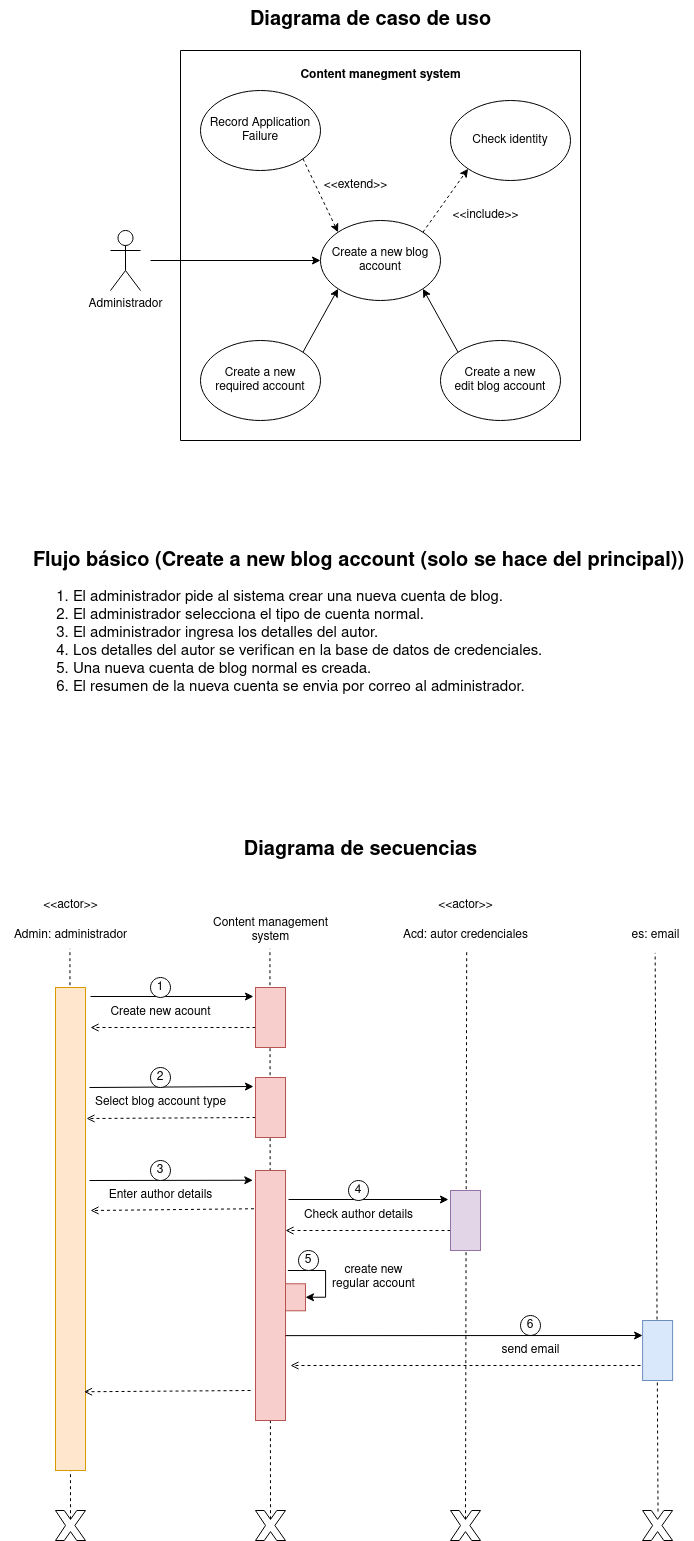

The diagram above was exported from draw.io. Its source (the exported page's mxGraphModel, read from the mxfile embedded in the PNG):
<mxGraphModel dx="2200" dy="1016" grid="1" gridSize="10" guides="1" tooltips="1" connect="1" arrows="1" fold="1" page="1" pageScale="1" pageWidth="850" pageHeight="1100" math="0" shadow="0">
  <root>
    <mxCell id="0" />
    <mxCell id="1" parent="0" />
    <mxCell id="uQ7hfvyD4vVksmmu_UmX-1" value="Administrador" style="shape=umlActor;verticalLabelPosition=bottom;verticalAlign=top;html=1;outlineConnect=0;" parent="1" vertex="1">
      <mxGeometry x="180" y="280" width="30" height="60" as="geometry" />
    </mxCell>
    <mxCell id="uQ7hfvyD4vVksmmu_UmX-2" value="&lt;div&gt;Record Application Failure&lt;br&gt;&lt;/div&gt;" style="ellipse;whiteSpace=wrap;html=1;" parent="1" vertex="1">
      <mxGeometry x="270" y="140" width="120" height="80" as="geometry" />
    </mxCell>
    <mxCell id="uQ7hfvyD4vVksmmu_UmX-3" value="Create a new blog account" style="ellipse;whiteSpace=wrap;html=1;" parent="1" vertex="1">
      <mxGeometry x="390" y="270" width="120" height="80" as="geometry" />
    </mxCell>
    <mxCell id="uQ7hfvyD4vVksmmu_UmX-4" value="Check identity" style="ellipse;whiteSpace=wrap;html=1;" parent="1" vertex="1">
      <mxGeometry x="520" y="150" width="120" height="80" as="geometry" />
    </mxCell>
    <mxCell id="uQ7hfvyD4vVksmmu_UmX-5" value="" style="endArrow=classic;dashed=1;html=1;rounded=0;entryX=0;entryY=1;entryDx=0;entryDy=0;exitX=1;exitY=0;exitDx=0;exitDy=0;endFill=1;" parent="1" source="uQ7hfvyD4vVksmmu_UmX-3" target="uQ7hfvyD4vVksmmu_UmX-4" edge="1">
      <mxGeometry width="50" height="50" relative="1" as="geometry">
        <mxPoint x="470" y="340" as="sourcePoint" />
        <mxPoint x="520" y="290" as="targetPoint" />
      </mxGeometry>
    </mxCell>
    <mxCell id="uQ7hfvyD4vVksmmu_UmX-6" value="" style="endArrow=classic;dashed=1;html=1;rounded=0;entryX=0;entryY=0;entryDx=0;entryDy=0;exitX=1;exitY=1;exitDx=0;exitDy=0;endFill=1;" parent="1" source="uQ7hfvyD4vVksmmu_UmX-2" target="uQ7hfvyD4vVksmmu_UmX-3" edge="1">
      <mxGeometry width="50" height="50" relative="1" as="geometry">
        <mxPoint x="502" y="292" as="sourcePoint" />
        <mxPoint x="548" y="228" as="targetPoint" />
      </mxGeometry>
    </mxCell>
    <mxCell id="uQ7hfvyD4vVksmmu_UmX-7" value="&lt;div&gt;Create a new&lt;/div&gt;&lt;div&gt;required account&lt;/div&gt;" style="ellipse;whiteSpace=wrap;html=1;" parent="1" vertex="1">
      <mxGeometry x="270" y="390" width="120" height="80" as="geometry" />
    </mxCell>
    <mxCell id="uQ7hfvyD4vVksmmu_UmX-8" value="&lt;div&gt;Create a new&lt;/div&gt;&lt;div&gt;edit blog account&lt;br&gt;&lt;/div&gt;" style="ellipse;whiteSpace=wrap;html=1;" parent="1" vertex="1">
      <mxGeometry x="510" y="390" width="120" height="80" as="geometry" />
    </mxCell>
    <mxCell id="uQ7hfvyD4vVksmmu_UmX-10" value="" style="endArrow=classic;html=1;rounded=0;entryX=1;entryY=1;entryDx=0;entryDy=0;endFill=1;exitX=0;exitY=0;exitDx=0;exitDy=0;" parent="1" source="uQ7hfvyD4vVksmmu_UmX-8" target="uQ7hfvyD4vVksmmu_UmX-3" edge="1">
      <mxGeometry width="50" height="50" relative="1" as="geometry">
        <mxPoint x="480" y="402" as="sourcePoint" />
        <mxPoint x="480" y="390" as="targetPoint" />
      </mxGeometry>
    </mxCell>
    <mxCell id="uQ7hfvyD4vVksmmu_UmX-11" value="" style="endArrow=classic;html=1;rounded=0;exitX=1;exitY=0;exitDx=0;exitDy=0;entryX=0;entryY=1;entryDx=0;entryDy=0;endFill=1;" parent="1" source="uQ7hfvyD4vVksmmu_UmX-7" target="uQ7hfvyD4vVksmmu_UmX-3" edge="1">
      <mxGeometry width="50" height="50" relative="1" as="geometry">
        <mxPoint x="390" y="400" as="sourcePoint" />
        <mxPoint x="430" y="370" as="targetPoint" />
      </mxGeometry>
    </mxCell>
    <mxCell id="uQ7hfvyD4vVksmmu_UmX-12" value="&amp;lt;&amp;lt;extend&amp;gt;&amp;gt;" style="text;html=1;align=center;verticalAlign=middle;resizable=0;points=[];autosize=1;strokeColor=none;fillColor=none;" parent="1" vertex="1">
      <mxGeometry x="380" y="220" width="90" height="30" as="geometry" />
    </mxCell>
    <mxCell id="uQ7hfvyD4vVksmmu_UmX-13" value="&amp;lt;&amp;lt;include&amp;gt;&amp;gt;" style="text;html=1;align=center;verticalAlign=middle;resizable=0;points=[];autosize=1;strokeColor=none;fillColor=none;" parent="1" vertex="1">
      <mxGeometry x="510" y="250" width="90" height="30" as="geometry" />
    </mxCell>
    <mxCell id="uQ7hfvyD4vVksmmu_UmX-14" value="" style="endArrow=classic;html=1;rounded=0;entryX=0;entryY=0.5;entryDx=0;entryDy=0;" parent="1" target="uQ7hfvyD4vVksmmu_UmX-3" edge="1">
      <mxGeometry width="50" height="50" relative="1" as="geometry">
        <mxPoint x="220" y="310" as="sourcePoint" />
        <mxPoint x="340" y="290" as="targetPoint" />
      </mxGeometry>
    </mxCell>
    <mxCell id="uQ7hfvyD4vVksmmu_UmX-15" value="&lt;div style=&quot;font-size: 20px;&quot;&gt;&lt;font style=&quot;font-size: 20px;&quot;&gt;&lt;b&gt;&lt;font style=&quot;font-size: 20px;&quot;&gt;Flujo básico (Create a new blog account (solo se hace del principal))&lt;br&gt;&lt;/font&gt;&lt;/b&gt;&lt;/font&gt;&lt;/div&gt;&lt;div style=&quot;font-size: 15px;&quot;&gt;&lt;ol&gt;&lt;li&gt;&lt;div align=&quot;left&quot;&gt;&lt;font style=&quot;font-size: 15px;&quot;&gt;El administrador pide al sistema crear una nueva cuenta de blog.&lt;/font&gt;&lt;/div&gt;&lt;/li&gt;&lt;li&gt;&lt;div align=&quot;left&quot;&gt;&lt;font style=&quot;font-size: 15px;&quot;&gt;El administrador selecciona el tipo de cuenta normal.&lt;/font&gt;&lt;/div&gt;&lt;/li&gt;&lt;li&gt;&lt;div align=&quot;left&quot;&gt;&lt;font style=&quot;font-size: 15px;&quot;&gt;El administrador ingresa los detalles del autor.&lt;/font&gt;&lt;/div&gt;&lt;/li&gt;&lt;li&gt;&lt;div align=&quot;left&quot;&gt;&lt;font style=&quot;font-size: 15px;&quot;&gt;Los detalles del autor se verifican en la base de datos de credenciales.&lt;/font&gt;&lt;/div&gt;&lt;/li&gt;&lt;li&gt;&lt;div align=&quot;left&quot;&gt;&lt;font style=&quot;font-size: 15px;&quot;&gt;Una nueva cuenta de blog normal es creada.&lt;/font&gt;&lt;/div&gt;&lt;/li&gt;&lt;li&gt;&lt;div align=&quot;left&quot;&gt;&lt;font style=&quot;font-size: 15px;&quot;&gt;El resumen de la nueva cuenta se envia por correo al administrador.&lt;/font&gt;&lt;br&gt;&lt;/div&gt;&lt;/li&gt;&lt;/ol&gt;&lt;/div&gt;" style="text;html=1;align=center;verticalAlign=middle;resizable=0;points=[];autosize=1;strokeColor=none;fillColor=none;" parent="1" vertex="1">
      <mxGeometry x="93" y="590" width="670" height="180" as="geometry" />
    </mxCell>
    <mxCell id="uQ7hfvyD4vVksmmu_UmX-16" value="" style="swimlane;startSize=0;" parent="1" vertex="1">
      <mxGeometry x="250" y="100" width="400" height="390" as="geometry" />
    </mxCell>
    <mxCell id="uQ7hfvyD4vVksmmu_UmX-33" value="&lt;b&gt;Content manegment system&lt;br&gt;&lt;/b&gt;" style="text;html=1;align=center;verticalAlign=middle;resizable=0;points=[];autosize=1;strokeColor=none;fillColor=none;" parent="uQ7hfvyD4vVksmmu_UmX-16" vertex="1">
      <mxGeometry x="110" y="10" width="180" height="30" as="geometry" />
    </mxCell>
    <mxCell id="uQ7hfvyD4vVksmmu_UmX-18" value="&amp;lt;&amp;lt;actor&amp;gt;&amp;gt;" style="text;html=1;align=center;verticalAlign=middle;resizable=0;points=[];autosize=1;strokeColor=none;fillColor=none;" parent="1" vertex="1">
      <mxGeometry x="100" y="940" width="80" height="30" as="geometry" />
    </mxCell>
    <mxCell id="uQ7hfvyD4vVksmmu_UmX-19" value="Admin: administrador" style="text;html=1;align=center;verticalAlign=middle;resizable=0;points=[];autosize=1;strokeColor=none;fillColor=none;" parent="1" vertex="1">
      <mxGeometry x="70" y="970" width="140" height="30" as="geometry" />
    </mxCell>
    <mxCell id="uQ7hfvyD4vVksmmu_UmX-20" value="Create new acount" style="text;html=1;align=center;verticalAlign=middle;resizable=0;points=[];autosize=1;strokeColor=none;fillColor=none;" parent="1" vertex="1">
      <mxGeometry x="170" y="1047" width="120" height="30" as="geometry" />
    </mxCell>
    <mxCell id="uQ7hfvyD4vVksmmu_UmX-22" value="" style="endArrow=classic;html=1;rounded=0;entryX=0.15;entryY=1.067;entryDx=0;entryDy=0;entryPerimeter=0;" parent="1" target="uQ7hfvyD4vVksmmu_UmX-21" edge="1">
      <mxGeometry width="50" height="50" relative="1" as="geometry">
        <mxPoint x="160" y="1046" as="sourcePoint" />
        <mxPoint x="430" y="1077" as="targetPoint" />
      </mxGeometry>
    </mxCell>
    <mxCell id="uQ7hfvyD4vVksmmu_UmX-24" value="" style="endArrow=open;dashed=1;html=1;rounded=0;endFill=0;exitX=0.667;exitY=1;exitDx=0;exitDy=0;exitPerimeter=0;" parent="1" source="uQ7hfvyD4vVksmmu_UmX-21" edge="1">
      <mxGeometry width="50" height="50" relative="1" as="geometry">
        <mxPoint x="154" y="1077" as="sourcePoint" />
        <mxPoint x="160" y="1077" as="targetPoint" />
      </mxGeometry>
    </mxCell>
    <mxCell id="uQ7hfvyD4vVksmmu_UmX-26" value="1" style="ellipse;whiteSpace=wrap;html=1;aspect=fixed;" parent="1" vertex="1">
      <mxGeometry x="220" y="1027" width="20" height="20" as="geometry" />
    </mxCell>
    <mxCell id="uQ7hfvyD4vVksmmu_UmX-28" value="Select blog account type" style="text;html=1;align=center;verticalAlign=middle;resizable=0;points=[];autosize=1;strokeColor=none;fillColor=none;" parent="1" vertex="1">
      <mxGeometry x="155" y="1137" width="150" height="30" as="geometry" />
    </mxCell>
    <mxCell id="uQ7hfvyD4vVksmmu_UmX-30" value="" style="endArrow=classic;html=1;rounded=0;exitX=0.038;exitY=-0.133;exitDx=0;exitDy=0;exitPerimeter=0;entryX=0.15;entryY=1.067;entryDx=0;entryDy=0;entryPerimeter=0;" parent="1" target="uQ7hfvyD4vVksmmu_UmX-29" edge="1">
      <mxGeometry width="50" height="50" relative="1" as="geometry">
        <mxPoint x="159" y="1137" as="sourcePoint" />
        <mxPoint x="430" y="1167" as="targetPoint" />
      </mxGeometry>
    </mxCell>
    <mxCell id="uQ7hfvyD4vVksmmu_UmX-31" value="" style="endArrow=open;dashed=1;html=1;rounded=0;endFill=0;exitX=0.667;exitY=1;exitDx=0;exitDy=0;exitPerimeter=0;entryX=0.157;entryY=-0.038;entryDx=0;entryDy=0;entryPerimeter=0;" parent="1" source="uQ7hfvyD4vVksmmu_UmX-29" edge="1">
      <mxGeometry width="50" height="50" relative="1" as="geometry">
        <mxPoint x="154" y="1167" as="sourcePoint" />
        <mxPoint x="156" y="1168" as="targetPoint" />
      </mxGeometry>
    </mxCell>
    <mxCell id="uQ7hfvyD4vVksmmu_UmX-32" value="2" style="ellipse;whiteSpace=wrap;html=1;aspect=fixed;" parent="1" vertex="1">
      <mxGeometry x="220" y="1117" width="20" height="20" as="geometry" />
    </mxCell>
    <mxCell id="uQ7hfvyD4vVksmmu_UmX-34" value="&lt;b&gt;&lt;font style=&quot;font-size: 20px;&quot;&gt;Diagrama de caso de uso&lt;/font&gt;&lt;/b&gt;" style="text;html=1;align=center;verticalAlign=middle;resizable=0;points=[];autosize=1;strokeColor=none;fillColor=none;" parent="1" vertex="1">
      <mxGeometry x="310" y="50" width="260" height="40" as="geometry" />
    </mxCell>
    <mxCell id="uQ7hfvyD4vVksmmu_UmX-35" value="&lt;b&gt;&lt;font style=&quot;font-size: 20px;&quot;&gt;Diagrama de secuencias&lt;/font&gt;&lt;/b&gt;" style="text;html=1;align=center;verticalAlign=middle;resizable=0;points=[];autosize=1;strokeColor=none;fillColor=none;" parent="1" vertex="1">
      <mxGeometry x="300" y="880" width="260" height="40" as="geometry" />
    </mxCell>
    <mxCell id="uQ7hfvyD4vVksmmu_UmX-36" value="Enter author details" style="text;html=1;align=center;verticalAlign=middle;resizable=0;points=[];autosize=1;strokeColor=none;fillColor=none;" parent="1" vertex="1">
      <mxGeometry x="165" y="1230" width="130" height="30" as="geometry" />
    </mxCell>
    <mxCell id="uQ7hfvyD4vVksmmu_UmX-38" value="" style="endArrow=classic;html=1;rounded=0;exitX=0.038;exitY=-0.133;exitDx=0;exitDy=0;exitPerimeter=0;entryX=0.039;entryY=1.09;entryDx=0;entryDy=0;entryPerimeter=0;" parent="1" target="uQ7hfvyD4vVksmmu_UmX-37" edge="1">
      <mxGeometry width="50" height="50" relative="1" as="geometry">
        <mxPoint x="159" y="1230" as="sourcePoint" />
        <mxPoint x="430" y="1260" as="targetPoint" />
      </mxGeometry>
    </mxCell>
    <mxCell id="uQ7hfvyD4vVksmmu_UmX-39" value="" style="endArrow=open;dashed=1;html=1;rounded=0;endFill=0;exitX=0.153;exitY=1.051;exitDx=0;exitDy=0;exitPerimeter=0;" parent="1" source="uQ7hfvyD4vVksmmu_UmX-37" edge="1">
      <mxGeometry width="50" height="50" relative="1" as="geometry">
        <mxPoint x="154" y="1260" as="sourcePoint" />
        <mxPoint x="160" y="1260" as="targetPoint" />
      </mxGeometry>
    </mxCell>
    <mxCell id="uQ7hfvyD4vVksmmu_UmX-40" value="3" style="ellipse;whiteSpace=wrap;html=1;aspect=fixed;" parent="1" vertex="1">
      <mxGeometry x="220" y="1210" width="20" height="20" as="geometry" />
    </mxCell>
    <mxCell id="uQ7hfvyD4vVksmmu_UmX-42" value="Check author details" style="text;html=1;align=center;verticalAlign=middle;resizable=0;points=[];autosize=1;strokeColor=none;fillColor=none;" parent="1" vertex="1">
      <mxGeometry x="363" y="1250" width="130" height="30" as="geometry" />
    </mxCell>
    <mxCell id="uQ7hfvyD4vVksmmu_UmX-44" value="" style="endArrow=classic;html=1;rounded=0;entryX=0.15;entryY=1.067;entryDx=0;entryDy=0;entryPerimeter=0;" parent="1" target="uQ7hfvyD4vVksmmu_UmX-43" edge="1">
      <mxGeometry width="50" height="50" relative="1" as="geometry">
        <mxPoint x="358" y="1249" as="sourcePoint" />
        <mxPoint x="628" y="1280" as="targetPoint" />
      </mxGeometry>
    </mxCell>
    <mxCell id="uQ7hfvyD4vVksmmu_UmX-45" value="" style="endArrow=open;dashed=1;html=1;rounded=0;endFill=0;exitX=0.667;exitY=1;exitDx=0;exitDy=0;exitPerimeter=0;entryX=0.121;entryY=-0.063;entryDx=0;entryDy=0;entryPerimeter=0;" parent="1" source="uQ7hfvyD4vVksmmu_UmX-43" edge="1">
      <mxGeometry width="50" height="50" relative="1" as="geometry">
        <mxPoint x="352" y="1280" as="sourcePoint" />
        <mxPoint x="355" y="1280" as="targetPoint" />
      </mxGeometry>
    </mxCell>
    <mxCell id="uQ7hfvyD4vVksmmu_UmX-46" value="4" style="ellipse;whiteSpace=wrap;html=1;aspect=fixed;" parent="1" vertex="1">
      <mxGeometry x="418" y="1230" width="20" height="20" as="geometry" />
    </mxCell>
    <mxCell id="uQ7hfvyD4vVksmmu_UmX-52" style="edgeStyle=orthogonalEdgeStyle;rounded=0;orthogonalLoop=1;jettySize=auto;html=1;exitX=1;exitY=0.5;exitDx=0;exitDy=0;entryX=0.542;entryY=-0.078;entryDx=0;entryDy=0;entryPerimeter=0;startArrow=classic;startFill=1;endArrow=none;endFill=0;" parent="1" source="uQ7hfvyD4vVksmmu_UmX-47" edge="1">
      <mxGeometry relative="1" as="geometry">
        <mxPoint x="357.3399999999999" y="1320" as="targetPoint" />
        <Array as="points">
          <mxPoint x="395" y="1347.28" />
          <mxPoint x="395" y="1320.28" />
        </Array>
      </mxGeometry>
    </mxCell>
    <mxCell id="uQ7hfvyD4vVksmmu_UmX-47" value="" style="rounded=0;whiteSpace=wrap;html=1;fillColor=#f8cecc;strokeColor=#b85450;" parent="1" vertex="1">
      <mxGeometry x="355" y="1333.28" width="20" height="27" as="geometry" />
    </mxCell>
    <mxCell id="uQ7hfvyD4vVksmmu_UmX-49" value="5" style="ellipse;whiteSpace=wrap;html=1;aspect=fixed;" parent="1" vertex="1">
      <mxGeometry x="368" y="1300" width="20" height="20" as="geometry" />
    </mxCell>
    <mxCell id="uQ7hfvyD4vVksmmu_UmX-53" value="&lt;div&gt;create new&lt;/div&gt;&lt;div&gt;regular account&lt;/div&gt;" style="text;html=1;align=center;verticalAlign=middle;resizable=0;points=[];autosize=1;strokeColor=none;fillColor=none;" parent="1" vertex="1">
      <mxGeometry x="388" y="1307" width="110" height="40" as="geometry" />
    </mxCell>
    <mxCell id="uQ7hfvyD4vVksmmu_UmX-56" value="6" style="ellipse;whiteSpace=wrap;html=1;aspect=fixed;" parent="1" vertex="1">
      <mxGeometry x="590" y="1365" width="20" height="20" as="geometry" />
    </mxCell>
    <mxCell id="uQ7hfvyD4vVksmmu_UmX-57" value="" style="verticalLabelPosition=bottom;verticalAlign=top;html=1;shape=mxgraph.basic.x" parent="1" vertex="1">
      <mxGeometry x="325" y="1560" width="30" height="30" as="geometry" />
    </mxCell>
    <mxCell id="uQ7hfvyD4vVksmmu_UmX-58" value="" style="verticalLabelPosition=bottom;verticalAlign=top;html=1;shape=mxgraph.basic.x" parent="1" vertex="1">
      <mxGeometry x="125" y="1560" width="30" height="30" as="geometry" />
    </mxCell>
    <mxCell id="uQ7hfvyD4vVksmmu_UmX-59" value="&lt;div&gt;Content management&lt;/div&gt;&lt;div&gt;system&lt;/div&gt;" style="text;html=1;align=center;verticalAlign=middle;resizable=0;points=[];autosize=1;strokeColor=none;fillColor=none;" parent="1" vertex="1">
      <mxGeometry x="270" y="960" width="140" height="40" as="geometry" />
    </mxCell>
    <mxCell id="uQ7hfvyD4vVksmmu_UmX-61" value="" style="endArrow=none;dashed=1;html=1;rounded=0;entryX=0.496;entryY=0.958;entryDx=0;entryDy=0;entryPerimeter=0;exitX=0.5;exitY=0.29;exitDx=0;exitDy=0;exitPerimeter=0;verticalAlign=bottom;" parent="1" source="uQ7hfvyD4vVksmmu_UmX-57" target="uQ7hfvyD4vVksmmu_UmX-59" edge="1">
      <mxGeometry width="50" height="50" relative="1" as="geometry">
        <mxPoint x="210" y="1240" as="sourcePoint" />
        <mxPoint x="260" y="1190" as="targetPoint" />
      </mxGeometry>
    </mxCell>
    <mxCell id="uQ7hfvyD4vVksmmu_UmX-37" value="" style="rounded=0;whiteSpace=wrap;html=1;direction=south;fillColor=#f8cecc;horizontal=1;verticalAlign=top;labelPosition=left;verticalLabelPosition=top;align=right;strokeColor=#b85450;" parent="1" vertex="1">
      <mxGeometry x="325" y="1220" width="30" height="250" as="geometry" />
    </mxCell>
    <mxCell id="uQ7hfvyD4vVksmmu_UmX-29" value="" style="rounded=0;whiteSpace=wrap;html=1;direction=south;verticalAlign=top;fillColor=#f8cecc;strokeColor=#b85450;" parent="1" vertex="1">
      <mxGeometry x="325" y="1127" width="30" height="60" as="geometry" />
    </mxCell>
    <mxCell id="uQ7hfvyD4vVksmmu_UmX-21" value="" style="rounded=0;whiteSpace=wrap;html=1;direction=south;verticalAlign=top;fillColor=#f8cecc;strokeColor=#b85450;" parent="1" vertex="1">
      <mxGeometry x="325" y="1037" width="30" height="60" as="geometry" />
    </mxCell>
    <mxCell id="uQ7hfvyD4vVksmmu_UmX-63" value="" style="endArrow=none;dashed=1;html=1;rounded=0;entryX=0.496;entryY=0.944;entryDx=0;entryDy=0;entryPerimeter=0;exitX=0.5;exitY=0.29;exitDx=0;exitDy=0;exitPerimeter=0;" parent="1" source="uQ7hfvyD4vVksmmu_UmX-58" target="uQ7hfvyD4vVksmmu_UmX-19" edge="1">
      <mxGeometry width="50" height="50" relative="1" as="geometry">
        <mxPoint x="210" y="1110" as="sourcePoint" />
        <mxPoint x="260" y="1060" as="targetPoint" />
      </mxGeometry>
    </mxCell>
    <mxCell id="uQ7hfvyD4vVksmmu_UmX-17" value="" style="rounded=0;whiteSpace=wrap;html=1;direction=south;fillColor=#ffe6cc;strokeColor=#d79b00;" parent="1" vertex="1">
      <mxGeometry x="125" y="1037" width="30" height="483" as="geometry" />
    </mxCell>
    <mxCell id="uQ7hfvyD4vVksmmu_UmX-64" value="&amp;lt;&amp;lt;actor&amp;gt;&amp;gt;" style="text;html=1;align=center;verticalAlign=middle;resizable=0;points=[];autosize=1;strokeColor=none;fillColor=none;" parent="1" vertex="1">
      <mxGeometry x="495" y="940" width="80" height="30" as="geometry" />
    </mxCell>
    <mxCell id="uQ7hfvyD4vVksmmu_UmX-65" value="Acd: autor credenciales" style="text;html=1;align=center;verticalAlign=middle;resizable=0;points=[];autosize=1;strokeColor=none;fillColor=none;" parent="1" vertex="1">
      <mxGeometry x="460" y="970" width="150" height="30" as="geometry" />
    </mxCell>
    <mxCell id="uQ7hfvyD4vVksmmu_UmX-68" value="" style="endArrow=classic;html=1;rounded=0;entryX=0.25;entryY=1;entryDx=0;entryDy=0;startArrow=none;startFill=0;endFill=1;exitX=0.946;exitY=0.07;exitDx=0;exitDy=0;exitPerimeter=0;" parent="1" target="uQ7hfvyD4vVksmmu_UmX-67" edge="1">
      <mxGeometry width="50" height="50" relative="1" as="geometry">
        <mxPoint x="355" y="1385.1399999999999" as="sourcePoint" />
        <mxPoint x="627.0999999999999" y="1409.72" as="targetPoint" />
      </mxGeometry>
    </mxCell>
    <mxCell id="uQ7hfvyD4vVksmmu_UmX-71" value="es: email" style="text;html=1;align=center;verticalAlign=middle;resizable=0;points=[];autosize=1;strokeColor=none;fillColor=none;" parent="1" vertex="1">
      <mxGeometry x="690" y="970" width="70" height="30" as="geometry" />
    </mxCell>
    <mxCell id="uQ7hfvyD4vVksmmu_UmX-72" value="" style="verticalLabelPosition=bottom;verticalAlign=top;html=1;shape=mxgraph.basic.x" parent="1" vertex="1">
      <mxGeometry x="520" y="1560" width="30" height="30" as="geometry" />
    </mxCell>
    <mxCell id="uQ7hfvyD4vVksmmu_UmX-73" value="" style="verticalLabelPosition=bottom;verticalAlign=top;html=1;shape=mxgraph.basic.x" parent="1" vertex="1">
      <mxGeometry x="712.0999999999999" y="1560" width="30" height="30" as="geometry" />
    </mxCell>
    <mxCell id="uQ7hfvyD4vVksmmu_UmX-74" value="" style="endArrow=none;dashed=1;html=1;rounded=0;entryX=0.508;entryY=0.972;entryDx=0;entryDy=0;entryPerimeter=0;exitX=0.5;exitY=0.29;exitDx=0;exitDy=0;exitPerimeter=0;" parent="1" source="uQ7hfvyD4vVksmmu_UmX-72" target="uQ7hfvyD4vVksmmu_UmX-65" edge="1">
      <mxGeometry width="50" height="50" relative="1" as="geometry">
        <mxPoint x="490" y="1540" as="sourcePoint" />
        <mxPoint x="460" y="1320" as="targetPoint" />
      </mxGeometry>
    </mxCell>
    <mxCell id="uQ7hfvyD4vVksmmu_UmX-78" value="send email" style="text;html=1;align=center;verticalAlign=middle;resizable=0;points=[];autosize=1;strokeColor=none;fillColor=none;" parent="1" vertex="1">
      <mxGeometry x="560" y="1385" width="80" height="30" as="geometry" />
    </mxCell>
    <mxCell id="uQ7hfvyD4vVksmmu_UmX-79" value="" style="endArrow=open;dashed=1;html=1;rounded=0;endFill=0;" parent="1" edge="1">
      <mxGeometry width="50" height="50" relative="1" as="geometry">
        <mxPoint x="710" y="1415" as="sourcePoint" />
        <mxPoint x="360" y="1415" as="targetPoint" />
      </mxGeometry>
    </mxCell>
    <mxCell id="uQ7hfvyD4vVksmmu_UmX-80" value="" style="endArrow=open;dashed=1;html=1;rounded=0;endFill=0;entryX=0.837;entryY=0.049;entryDx=0;entryDy=0;entryPerimeter=0;" parent="1" target="uQ7hfvyD4vVksmmu_UmX-17" edge="1">
      <mxGeometry width="50" height="50" relative="1" as="geometry">
        <mxPoint x="320" y="1440" as="sourcePoint" />
        <mxPoint x="170" y="1270" as="targetPoint" />
      </mxGeometry>
    </mxCell>
    <mxCell id="uQ7hfvyD4vVksmmu_UmX-81" value="" style="endArrow=none;dashed=1;html=1;rounded=0;entryX=0.495;entryY=1.08;entryDx=0;entryDy=0;entryPerimeter=0;exitX=0.514;exitY=0.033;exitDx=0;exitDy=0;exitPerimeter=0;" parent="1" source="uQ7hfvyD4vVksmmu_UmX-73" target="uQ7hfvyD4vVksmmu_UmX-71" edge="1">
      <mxGeometry width="50" height="50" relative="1" as="geometry">
        <mxPoint x="730" y="1210" as="sourcePoint" />
        <mxPoint x="780" y="1160" as="targetPoint" />
      </mxGeometry>
    </mxCell>
    <mxCell id="uQ7hfvyD4vVksmmu_UmX-67" value="" style="rounded=0;whiteSpace=wrap;html=1;direction=south;fillColor=#dae8fc;strokeColor=#6c8ebf;" parent="1" vertex="1">
      <mxGeometry x="712.0999999999999" y="1370" width="30" height="60" as="geometry" />
    </mxCell>
    <mxCell id="uQ7hfvyD4vVksmmu_UmX-43" value="" style="rounded=0;whiteSpace=wrap;html=1;direction=south;fillColor=#e1d5e7;strokeColor=#9673a6;" parent="1" vertex="1">
      <mxGeometry x="520" y="1240" width="30" height="60" as="geometry" />
    </mxCell>
  </root>
</mxGraphModel>